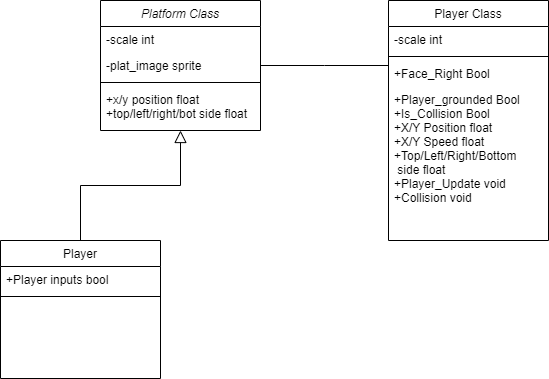

The diagram above was exported from draw.io. Its source (the exported page's mxGraphModel, read from the mxfile embedded in the PNG):
<mxGraphModel dx="1728" dy="930" grid="1" gridSize="10" guides="1" tooltips="1" connect="1" arrows="1" fold="1" page="1" pageScale="1" pageWidth="827" pageHeight="1169" math="0" shadow="0">
  <root>
    <mxCell id="WIyWlLk6GJQsqaUBKTNV-0" />
    <mxCell id="WIyWlLk6GJQsqaUBKTNV-1" parent="WIyWlLk6GJQsqaUBKTNV-0" />
    <mxCell id="zkfFHV4jXpPFQw0GAbJ--0" value="Platform Class" style="swimlane;fontStyle=2;align=center;verticalAlign=top;childLayout=stackLayout;horizontal=1;startSize=26;horizontalStack=0;resizeParent=1;resizeLast=0;collapsible=1;marginBottom=0;rounded=0;shadow=0;strokeWidth=1;" parent="WIyWlLk6GJQsqaUBKTNV-1" vertex="1">
      <mxGeometry x="220" y="120" width="160" height="130" as="geometry">
        <mxRectangle x="230" y="140" width="160" height="26" as="alternateBounds" />
      </mxGeometry>
    </mxCell>
    <mxCell id="zkfFHV4jXpPFQw0GAbJ--1" value="-scale int" style="text;align=left;verticalAlign=top;spacingLeft=4;spacingRight=4;overflow=hidden;rotatable=0;points=[[0,0.5],[1,0.5]];portConstraint=eastwest;" parent="zkfFHV4jXpPFQw0GAbJ--0" vertex="1">
      <mxGeometry y="26" width="160" height="26" as="geometry" />
    </mxCell>
    <mxCell id="zkfFHV4jXpPFQw0GAbJ--2" value="-plat_image sprite" style="text;align=left;verticalAlign=top;spacingLeft=4;spacingRight=4;overflow=hidden;rotatable=0;points=[[0,0.5],[1,0.5]];portConstraint=eastwest;rounded=0;shadow=0;html=0;" parent="zkfFHV4jXpPFQw0GAbJ--0" vertex="1">
      <mxGeometry y="52" width="160" height="26" as="geometry" />
    </mxCell>
    <mxCell id="zkfFHV4jXpPFQw0GAbJ--4" value="" style="line;html=1;strokeWidth=1;align=left;verticalAlign=middle;spacingTop=-1;spacingLeft=3;spacingRight=3;rotatable=0;labelPosition=right;points=[];portConstraint=eastwest;" parent="zkfFHV4jXpPFQw0GAbJ--0" vertex="1">
      <mxGeometry y="78" width="160" height="8" as="geometry" />
    </mxCell>
    <mxCell id="zkfFHV4jXpPFQw0GAbJ--5" value="+x/y position float&#10;+top/left/right/bot side float" style="text;align=left;verticalAlign=top;spacingLeft=4;spacingRight=4;overflow=hidden;rotatable=0;points=[[0,0.5],[1,0.5]];portConstraint=eastwest;" parent="zkfFHV4jXpPFQw0GAbJ--0" vertex="1">
      <mxGeometry y="86" width="160" height="44" as="geometry" />
    </mxCell>
    <mxCell id="zkfFHV4jXpPFQw0GAbJ--6" value="Player" style="swimlane;fontStyle=0;align=center;verticalAlign=top;childLayout=stackLayout;horizontal=1;startSize=26;horizontalStack=0;resizeParent=1;resizeLast=0;collapsible=1;marginBottom=0;rounded=0;shadow=0;strokeWidth=1;" parent="WIyWlLk6GJQsqaUBKTNV-1" vertex="1">
      <mxGeometry x="120" y="360" width="160" height="138" as="geometry">
        <mxRectangle x="130" y="380" width="160" height="26" as="alternateBounds" />
      </mxGeometry>
    </mxCell>
    <mxCell id="zkfFHV4jXpPFQw0GAbJ--7" value="+Player inputs bool" style="text;align=left;verticalAlign=top;spacingLeft=4;spacingRight=4;overflow=hidden;rotatable=0;points=[[0,0.5],[1,0.5]];portConstraint=eastwest;" parent="zkfFHV4jXpPFQw0GAbJ--6" vertex="1">
      <mxGeometry y="26" width="160" height="26" as="geometry" />
    </mxCell>
    <mxCell id="zkfFHV4jXpPFQw0GAbJ--9" value="" style="line;html=1;strokeWidth=1;align=left;verticalAlign=middle;spacingTop=-1;spacingLeft=3;spacingRight=3;rotatable=0;labelPosition=right;points=[];portConstraint=eastwest;" parent="zkfFHV4jXpPFQw0GAbJ--6" vertex="1">
      <mxGeometry y="52" width="160" height="8" as="geometry" />
    </mxCell>
    <mxCell id="zkfFHV4jXpPFQw0GAbJ--12" value="" style="endArrow=block;endSize=10;endFill=0;shadow=0;strokeWidth=1;rounded=0;edgeStyle=elbowEdgeStyle;elbow=vertical;" parent="WIyWlLk6GJQsqaUBKTNV-1" source="zkfFHV4jXpPFQw0GAbJ--6" target="zkfFHV4jXpPFQw0GAbJ--0" edge="1">
      <mxGeometry width="160" relative="1" as="geometry">
        <mxPoint x="200" y="203" as="sourcePoint" />
        <mxPoint x="200" y="203" as="targetPoint" />
      </mxGeometry>
    </mxCell>
    <mxCell id="zkfFHV4jXpPFQw0GAbJ--17" value="Player Class" style="swimlane;fontStyle=0;align=center;verticalAlign=top;childLayout=stackLayout;horizontal=1;startSize=26;horizontalStack=0;resizeParent=1;resizeLast=0;collapsible=1;marginBottom=0;rounded=0;shadow=0;strokeWidth=1;" parent="WIyWlLk6GJQsqaUBKTNV-1" vertex="1">
      <mxGeometry x="508" y="120" width="160" height="240" as="geometry">
        <mxRectangle x="550" y="140" width="160" height="26" as="alternateBounds" />
      </mxGeometry>
    </mxCell>
    <mxCell id="zkfFHV4jXpPFQw0GAbJ--18" value="-scale int" style="text;align=left;verticalAlign=top;spacingLeft=4;spacingRight=4;overflow=hidden;rotatable=0;points=[[0,0.5],[1,0.5]];portConstraint=eastwest;" parent="zkfFHV4jXpPFQw0GAbJ--17" vertex="1">
      <mxGeometry y="26" width="160" height="26" as="geometry" />
    </mxCell>
    <mxCell id="zkfFHV4jXpPFQw0GAbJ--23" value="" style="line;html=1;strokeWidth=1;align=left;verticalAlign=middle;spacingTop=-1;spacingLeft=3;spacingRight=3;rotatable=0;labelPosition=right;points=[];portConstraint=eastwest;" parent="zkfFHV4jXpPFQw0GAbJ--17" vertex="1">
      <mxGeometry y="52" width="160" height="8" as="geometry" />
    </mxCell>
    <mxCell id="zkfFHV4jXpPFQw0GAbJ--24" value="+Face_Right Bool" style="text;align=left;verticalAlign=top;spacingLeft=4;spacingRight=4;overflow=hidden;rotatable=0;points=[[0,0.5],[1,0.5]];portConstraint=eastwest;" parent="zkfFHV4jXpPFQw0GAbJ--17" vertex="1">
      <mxGeometry y="60" width="160" height="26" as="geometry" />
    </mxCell>
    <mxCell id="zkfFHV4jXpPFQw0GAbJ--25" value="+Player_grounded Bool&#10;+Is_Collision Bool&#10;+X/Y Position float&#10;+X/Y Speed float&#10;+Top/Left/Right/Bottom&#10; side float&#10;+Player_Update void&#10;+Collision void" style="text;align=left;verticalAlign=top;spacingLeft=4;spacingRight=4;overflow=hidden;rotatable=0;points=[[0,0.5],[1,0.5]];portConstraint=eastwest;" parent="zkfFHV4jXpPFQw0GAbJ--17" vertex="1">
      <mxGeometry y="86" width="160" height="154" as="geometry" />
    </mxCell>
    <mxCell id="zkfFHV4jXpPFQw0GAbJ--26" value="" style="endArrow=baseDash;shadow=0;strokeWidth=1;endFill=0;edgeStyle=elbowEdgeStyle;elbow=vertical;rounded=0;strokeColor=default;" parent="WIyWlLk6GJQsqaUBKTNV-1" source="zkfFHV4jXpPFQw0GAbJ--0" target="zkfFHV4jXpPFQw0GAbJ--17" edge="1">
      <mxGeometry x="0.5" y="41" relative="1" as="geometry">
        <mxPoint x="380" y="192" as="sourcePoint" />
        <mxPoint x="540" y="192" as="targetPoint" />
        <mxPoint x="-40" y="32" as="offset" />
      </mxGeometry>
    </mxCell>
  </root>
</mxGraphModel>